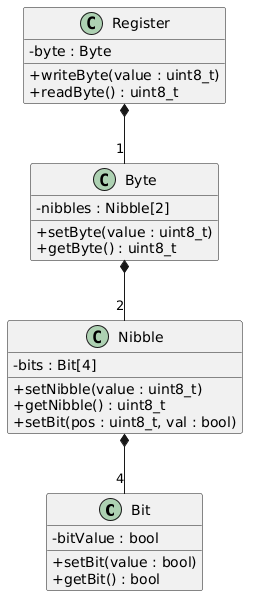

The diagram above was rendered by PlantUML. Its source (embedded in the PNG):
@startuml
skinparam classAttributeIconSize 0

class Bit {
    - bitValue : bool
    + setBit(value : bool)
    + getBit() : bool
}

class Nibble {
    - bits : Bit[4]
    + setNibble(value : uint8_t)
    + getNibble() : uint8_t
    + setBit(pos : uint8_t, val : bool)
}

class Byte {
    - nibbles : Nibble[2]
    + setByte(value : uint8_t)
    + getByte() : uint8_t
}

class Register {
    - byte : Byte
    + writeByte(value : uint8_t)
    + readByte() : uint8_t
}

' Beziehungen
Nibble *-- "4" Bit
Byte *-- "2" Nibble
Register *-- "1" Byte
@enduml